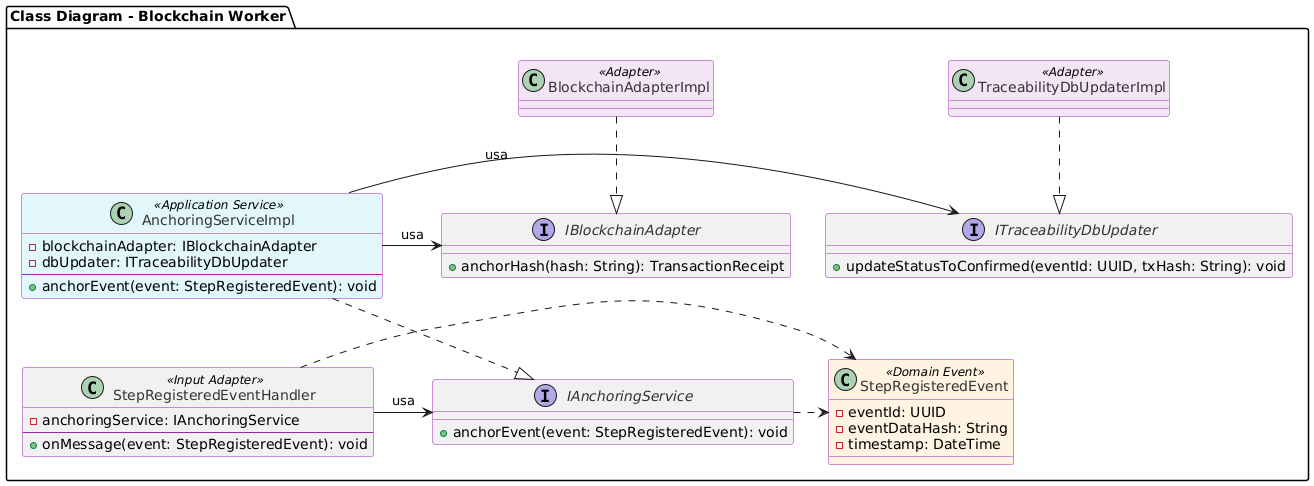

The diagram above was rendered by PlantUML. Its source (embedded in the PNG):
@startuml
' Diagrama de Clases para el Bounded Context: Blockchain Worker

skinparam linetype ortho ' Ayuda al parser a reconocer el diagrama de clases

skinparam class {
    BorderColor #9C27B0
    BackgroundColor<<Domain Event>> #FFF3E0
    BackgroundColor<<Application Service>> #E0F7FA
    BackgroundColor<<Adapter>> #F3E5F5
    FontColor #333333
}

skinparam interface {
    BackgroundColor #BBDEFB
    BorderColor #2196F3
}

' =====================================================================
' Contenedor del Bounded Context: Blockchain Worker (Servicio Asíncrono)
package "Class Diagram - Blockchain Worker"  {

    ' 5.3.1. Domain Layer - Contratos

    ' Evento de Dominio (DTO Inmutable)
    class StepRegisteredEvent <<Domain Event>> {
        - eventId: UUID
        - eventDataHash: String
        - timestamp: DateTime
    }

    ' Interfaz del Servicio de Dominio
    interface IAnchoringService {
        + anchorEvent(event: StepRegisteredEvent): void
    }
    
    ' Interfaz del Adaptador de Infraestructura 1 (Blockchain)
    interface IBlockchainAdapter {
        + anchorHash(hash: String): TransactionReceipt
    }

    ' Interfaz del Adaptador de Infraestructura 2 (Actualización de BD)
    interface ITraceabilityDbUpdater {
        + updateStatusToConfirmed(eventId: UUID, txHash: String): void
    }

    ' 5.3.2. Interface Layer - Punto de Entrada

    ' Manejador de eventos (Adaptador de Entrada)
    class StepRegisteredEventHandler <<Input Adapter>> {
        - anchoringService: IAnchoringService
        --
        + onMessage(event: StepRegisteredEvent): void
    }

    ' 5.3.3. Application Layer - Implementación del Servicio

    ' Servicio de Aplicación (Orquestador)
    class AnchoringServiceImpl <<Application Service>> {
        - blockchainAdapter: IBlockchainAdapter
        - dbUpdater: ITraceabilityDbUpdater
        --
        + anchorEvent(event: StepRegisteredEvent): void
    }

    ' 5.3.4. Infrastructure Layer - Implementaciones (Adaptadores de Salida)
    
    ' Implementaciones concretas de los contratos de infraestructura
    class BlockchainAdapterImpl <<Adapter>>
    class TraceabilityDbUpdaterImpl <<Adapter>>


    ' =================================
    ' Relaciones de Dependencia e Implementación

    ' 1. La lógica implementa la interfaz (DIP)
    AnchoringServiceImpl ..|> IAnchoringService

    ' 2. El Manejador usa el Servicio de Aplicación (por su interfaz)
    StepRegisteredEventHandler -> IAnchoringService : usa

    ' 3. El Servicio de Aplicación depende de los Adaptadores (por sus interfaces)
    AnchoringServiceImpl -> IBlockchainAdapter : usa
    AnchoringServiceImpl -> ITraceabilityDbUpdater : usa

    ' 4. Los Adaptadores concretos implementan las interfaces
    BlockchainAdapterImpl ..|> IBlockchainAdapter
    TraceabilityDbUpdaterImpl ..|> ITraceabilityDbUpdater

    ' 5. Todos usan el Evento de Dominio como contrato de datos
    IAnchoringService .> StepRegisteredEvent
    StepRegisteredEventHandler .> StepRegisteredEvent

}
@enduml